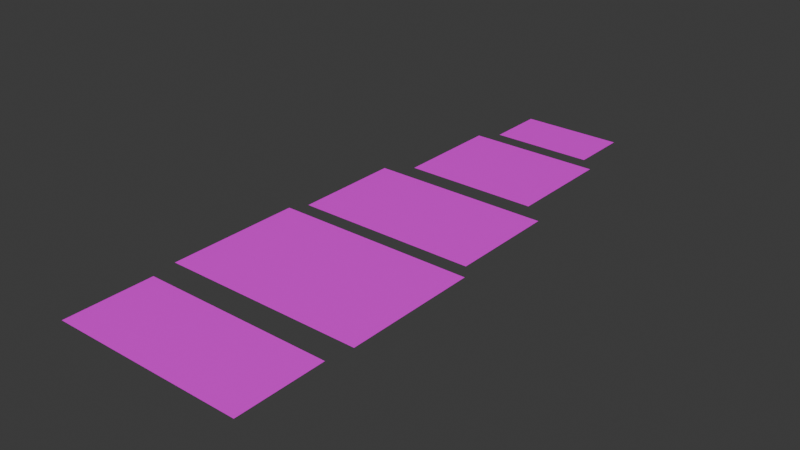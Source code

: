 # Source: alfonbras_top_5_.blend  (saved by Blender 5.0.118; exported with 4.5.12 LTS)
import bpy
from mathutils import Matrix  # noqa: F401  (used for matrix-valued properties, if any)

bpy.ops.wm.read_factory_settings(use_empty=True)
scene = bpy.context.scene
scene.name = 'Scene'

# ---- collections
col_collection = bpy.data.collections.new('Collection'); scene.collection.children.link(col_collection)

# ---- images (referenced by path relative to the original .blend; pixels are not part of the script)
import os
ASSET_DIR = os.environ.get("B2B_ASSET_DIR", "")  # directory of the original .blend (textures are referenced by path, not embedded)
HERE = os.path.dirname(os.path.abspath(__file__))  # packed textures are extracted next to this script under _unpacked/

def load_image(name, relpath, width, height, colorspace="sRGB"):
    """Load a texture the original file referenced (path relative to the .blend, or extracted next to this script)."""
    p = next((c for c in (os.path.join(HERE, relpath), os.path.join(ASSET_DIR, relpath)) if relpath and os.path.exists(c)), "")
    if p:
        img = bpy.data.images.load(p, check_existing=True)
        img.name = name
    else:  # same state as the original file: an image datablock whose file is absent (Cycles renders it pink)
        img = bpy.data.images.new(name, width, height)
        img.source = "FILE"
        img.filepath = "//" + (relpath or name)
    img.colorspace_settings.name = colorspace
    return img
img_mansion_texture_jpg_001 = load_image('Mansion texture.jpg.001', 'Mansion texture.jpg', 1024, 1024, 'sRGB')

# ---- materials (node trees are filled in below, after node groups)
mat_mansion_atlas_002 = bpy.data.materials.new('Mansion_Atlas.002')
mat_mansion_atlas_002.diffuse_color = (0.8001, 0.03642, 0.3213, 1.0)
mat_mansion_atlas_002.roughness = 0.5
mat_mansion_atlas_001 = bpy.data.materials.new('Mansion_Atlas.001')
mat_mansion_atlas_001.diffuse_color = (0.8001, 0.03642, 0.3213, 1.0)
mat_mansion_atlas_001.roughness = 0.5

# ---- material node trees
mat_mansion_atlas_002.use_nodes = True; mat_mansion_atlas_002.node_tree.nodes.clear()
_N = mat_mansion_atlas_002.node_tree.nodes; _L = mat_mansion_atlas_002.node_tree.links
n0 = _N.new('ShaderNodeBsdfPrincipled'); n0.name = 'Principled BSDF'; n0.location = (0, 300)
n1 = _N.new('ShaderNodeOutputMaterial'); n1.name = 'Material Output'; n1.location = (280, 300)
n2 = _N.new('ShaderNodeTexImage'); n2.name = 'Image Texture.001'; n2.location = (-349, 260)
n2.image = img_mansion_texture_jpg_001
_L.new(n2.outputs[0], n0.inputs[0])
_L.new(n0.outputs[0], n1.inputs[0])
n1.is_active_output = True
mat_mansion_atlas_001.use_nodes = True; mat_mansion_atlas_001.node_tree.nodes.clear()
_N = mat_mansion_atlas_001.node_tree.nodes; _L = mat_mansion_atlas_001.node_tree.links
n0 = _N.new('ShaderNodeBsdfPrincipled'); n0.name = 'Principled BSDF'; n0.location = (0, 300)
n1 = _N.new('ShaderNodeOutputMaterial'); n1.name = 'Material Output'; n1.location = (280, 300)
n2 = _N.new('ShaderNodeTexImage'); n2.name = 'Image Texture'; n2.location = (-395, 308)
n2.image = img_mansion_texture_jpg_001
_L.new(n0.outputs[0], n1.inputs[0])
_L.new(n2.outputs[0], n0.inputs[0])
n1.is_active_output = True

# ---- world
world_world = bpy.data.worlds.new('World'); scene.world = world_world
world_world.use_nodes = True; world_world.node_tree.nodes.clear()
_N = world_world.node_tree.nodes; _L = world_world.node_tree.links
n0 = _N.new('ShaderNodeOutputWorld'); n0.name = 'World Output'; n0.location = (200, 100)
n1 = _N.new('ShaderNodeBackground'); n1.name = 'Background'; n1.location = (-200, 100)
n1.inputs[0].default_value = (0.05088, 0.05088, 0.05088, 1.0)
_L.new(n1.outputs[0], n0.inputs[0])
n0.is_active_output = True
world_world.color = (0.05088, 0.05088, 0.05088)
world_world.sun_shadow_jitter_overblur = 0.0

# ---- meshes
me_plane_003 = bpy.data.meshes.new('Plane.003')
me_plane_003.from_pydata([(-0.3976, -0.2537, 0.0), (0.5302, -0.2537, 0.0), (1.458, -0.2537, 0.0), (2.386, -0.2537, 0.0), (-2.253, -0.2537, 0.0), (-1.325, -0.2537, 0.0), (-0.3976, -0.2537, 0.0), (-0.3976, -2.109, 0.0), (0.5302, -2.109, 0.0), (1.458, -2.109, 0.0), (2.386, -2.109, 0.0), (-0.3976, -1.181, 0.0), (0.5302, -1.181, 0.0), (1.458, -1.181, 0.0), (2.386, -1.181, 0.0), (-0.3976, 0.674, 0.0), (0.5302, 0.674, 0.0), (1.458, 0.674, 0.0), (2.386, 0.674, 0.0), (-0.3976, 1.602, 0.0), (0.5302, 1.602, 0.0), (1.458, 1.602, 0.0), (2.386, 1.602, 0.0), (-2.253, 0.674, 0.0), (-1.325, 0.674, 0.0), (-0.3976, 0.674, 0.0), (-2.253, 1.602, 0.0), (-1.325, 1.602, 0.0), (-0.3976, 1.602, 0.0), (-2.253, -2.109, 0.0), (-1.325, -2.109, 0.0), (-0.3976, -2.109, 0.0), (-2.253, -1.181, 0.0), (-1.325, -1.181, 0.0), (-0.3976, -1.181, 0.0)], [], [(7, 8, 12, 11), (8, 9, 13, 12), (9, 10, 14, 13), (13, 14, 3, 2), (12, 13, 2, 1), (11, 12, 1, 0), (15, 16, 20, 19), (16, 17, 21, 20), (17, 18, 22, 21), (0, 1, 16, 15), (1, 2, 17, 16), (2, 3, 18, 17), (23, 24, 27, 26), (24, 25, 28, 27), (4, 5, 24, 23), (5, 6, 25, 24), (29, 30, 33, 32), (30, 31, 34, 33), (33, 34, 6, 5), (32, 33, 5, 4)])
_uv = me_plane_003.uv_layers.new(name='UVMap')
_uv.uv.foreach_set('vector', [0.1126, 0.1046, 0.2054, 0.1046, 0.2054, 0.1946, 0.1126, 0.1946, 0.2054, 0.1046, 0.2954, 0.1046, 0.2954, 0.1946, 0.2054, 0.1946, 0.2099, 0.2076, 0.3008, 0.2076, 0.3008, 0.2984, 0.2099, 0.2984, 0.21, 0.3072, 0.3009, 0.3072, 0.3009, 0.3981, 0.21, 0.3981, 0.1893, 0.3454, 0.1967, 0.3454, 0.1967, 0.3528, 0.1893, 0.3528, 0.1819, 0.3454, 0.1893, 0.3454, 0.1893, 0.3528, 0.1819, 0.3528, 0.1114, 0.1945, 0.02152, 0.1945, 0.02152, 0.1046, 0.1114, 0.1046, 0.1132, 0.403, 0.2034, 0.403, 0.2034, 0.4932, 0.1132, 0.4932, 0.2101, 0.4032, 0.3003, 0.4032, 0.3003, 0.4934, 0.2101, 0.4934, 0.1819, 0.3528, 0.1893, 0.3528, 0.1893, 0.3602, 0.1819, 0.3602, 0.1893, 0.3528, 0.1967, 0.3528, 0.1967, 0.3602, 0.1893, 0.3602, 0.2105, 0.3076, 0.301, 0.3076, 0.301, 0.3982, 0.2105, 0.3982, 0.01589, 0.403, 0.1063, 0.403, 0.1063, 0.4934, 0.01589, 0.4934, 0.2953, 0.1946, 0.2035, 0.1946, 0.2036, 0.1046, 0.2951, 0.1046, 0.0155, 0.307, 0.1066, 0.307, 0.1066, 0.3981, 0.0155, 0.3981, 0.1226, 0.3528, 0.13, 0.3528, 0.13, 0.3602, 0.1226, 0.3602, 0.01628, 0.2076, 0.1066, 0.2076, 0.1066, 0.2979, 0.01628, 0.2979, 0.1132, 0.2081, 0.2034, 0.2081, 0.2034, 0.2983, 0.1132, 0.2983, 0.1226, 0.3454, 0.13, 0.3454, 0.13, 0.3528, 0.1226, 0.3528, 0.01604, 0.3071, 0.1064, 0.3071, 0.1064, 0.3974, 0.01604, 0.3974])
me_plane_003.materials.append(mat_mansion_atlas_002)
me_plane_003.update()
me_plane_003.normals_split_custom_set([tuple(v) for v in zip(*[iter([0.0, 0.0, 1.0, 0.0, 0.0, 1.0, 0.0, 0.0, 1.0, 0.0, 0.0, 1.0, 0.0, 0.0, 1.0, 0.0, 0.0, 1.0, 0.0, 0.0, 1.0, 0.0, 0.0, 1.0, 0.0, 0.0, 1.0, 0.0, 0.0, 1.0, 0.0, 0.0, 1.0, 0.0, 0.0, 1.0, 0.0, 0.0, 1.0, 0.0, 0.0, 1.0, 0.0, 0.0, 1.0, 0.0, 0.0, 1.0, 0.0, 0.0, 1.0, 0.0, 0.0, 1.0, 0.0, 0.0, 1.0, 0.0, 0.0, 1.0, 0.0, 0.0, 1.0, 0.0, 0.0, 1.0, 0.0, 0.0, 1.0, 0.0, 0.0, 1.0, 0.0, 0.0, 1.0, 0.0, 0.0, 1.0, 0.0, 0.0, 1.0, 0.0, 0.0, 1.0, 0.0, 0.0, 1.0, 0.0, 0.0, 1.0, 0.0, 0.0, 1.0, 0.0, 0.0, 1.0, 0.0, 0.0, 1.0, 0.0, 0.0, 1.0, 0.0, 0.0, 1.0, 0.0, 0.0, 1.0, 0.0, 0.0, 1.0, 0.0, 0.0, 1.0, 0.0, 0.0, 1.0, 0.0, 0.0, 1.0, 0.0, 0.0, 1.0, 0.0, 0.0, 1.0, 0.0, 0.0, 1.0, 0.0, 0.0, 1.0, 0.0, 0.0, 1.0, 0.0, 0.0, 1.0, 0.0, 0.0, 1.0, 0.0, 0.0, 1.0, 0.0, 0.0, 1.0, 0.0, 0.0, 1.0, 0.0, 0.0, 1.0, 0.0, 0.0, 1.0, 0.0, 0.0, 1.0, 0.0, 0.0, 1.0, 0.0, 0.0, 1.0, 0.0, 0.0, 1.0, 0.0, 0.0, 1.0, 0.0, 0.0, 1.0, 0.0, 0.0, 1.0, 0.0, 0.0, 1.0, 0.0, 0.0, 1.0, 0.0, 0.0, 1.0, 0.0, 0.0, 1.0, 0.0, 0.0, 1.0, 0.0, 0.0, 1.0, 0.0, 0.0, 1.0, 0.0, 0.0, 1.0, 0.0, 0.0, 1.0, 0.0, 0.0, 1.0, 0.0, 0.0, 1.0, 0.0, 0.0, 1.0, 0.0, 0.0, 1.0, 0.0, 0.0, 1.0, 0.0, 0.0, 1.0, 0.0, 0.0, 1.0, 0.0, 0.0, 1.0, 0.0, 0.0, 1.0, 0.0, 0.0, 1.0, 0.0, 0.0, 1.0, 0.0, 0.0, 1.0])] * 3)])
me_plane_001 = bpy.data.meshes.new('Plane.001')
me_plane_001.from_pydata([(-0.3976, -0.2537, 0.0), (0.5302, -0.2537, 0.0), (1.458, -0.2537, 0.0), (2.386, -0.2537, 0.0), (-2.253, -0.2537, 0.0), (-1.325, -0.2537, 0.0), (-0.3976, -0.2537, 0.0), (-0.3976, -2.109, 0.0), (0.5302, -2.109, 0.0), (1.458, -2.109, 0.0), (2.386, -2.109, 0.0), (-0.3976, -1.181, 0.0), (0.5302, -1.181, 0.0), (1.458, -1.181, 0.0), (2.386, -1.181, 0.0), (-0.3976, 0.674, 0.0), (0.5302, 0.674, 0.0), (1.458, 0.674, 0.0), (2.386, 0.674, 0.0), (-0.3976, 1.602, 0.0), (0.5302, 1.602, 0.0), (1.458, 1.602, 0.0), (2.386, 1.602, 0.0), (-2.253, 0.674, 0.0), (-1.325, 0.674, 0.0), (-0.3976, 0.674, 0.0), (-2.253, 1.602, 0.0), (-1.325, 1.602, 0.0), (-0.3976, 1.602, 0.0), (-2.253, -2.109, 0.0), (-1.325, -2.109, 0.0), (-0.3976, -2.109, 0.0), (-2.253, -1.181, 0.0), (-1.325, -1.181, 0.0), (-0.3976, -1.181, 0.0)], [], [(7, 8, 12, 11), (8, 9, 13, 12), (9, 10, 14, 13), (13, 14, 3, 2), (12, 13, 2, 1), (11, 12, 1, 0), (15, 16, 20, 19), (16, 17, 21, 20), (17, 18, 22, 21), (0, 1, 16, 15), (1, 2, 17, 16), (2, 3, 18, 17), (23, 24, 27, 26), (24, 25, 28, 27), (4, 5, 24, 23), (5, 6, 25, 24), (29, 30, 33, 32), (30, 31, 34, 33), (33, 34, 6, 5), (32, 33, 5, 4)])
_uv = me_plane_001.uv_layers.new(name='UVMap')
_uv.uv.foreach_set('vector', [0.1126, 0.1046, 0.2054, 0.1046, 0.2054, 0.1946, 0.1126, 0.1946, 0.2054, 0.1046, 0.2954, 0.1046, 0.2954, 0.1946, 0.2054, 0.1946, 0.2099, 0.2076, 0.3008, 0.2076, 0.3008, 0.2984, 0.2099, 0.2984, 0.21, 0.3072, 0.3009, 0.3072, 0.3009, 0.3981, 0.21, 0.3981, 0.1893, 0.3454, 0.1967, 0.3454, 0.1967, 0.3528, 0.1893, 0.3528, 0.1819, 0.3454, 0.1893, 0.3454, 0.1893, 0.3528, 0.1819, 0.3528, 0.1114, 0.1945, 0.02152, 0.1945, 0.02152, 0.1046, 0.1114, 0.1046, 0.1132, 0.403, 0.2034, 0.403, 0.2034, 0.4932, 0.1132, 0.4932, 0.2101, 0.4032, 0.3003, 0.4032, 0.3003, 0.4934, 0.2101, 0.4934, 0.1819, 0.3528, 0.1893, 0.3528, 0.1893, 0.3602, 0.1819, 0.3602, 0.1893, 0.3528, 0.1967, 0.3528, 0.1967, 0.3602, 0.1893, 0.3602, 0.2105, 0.3076, 0.301, 0.3076, 0.301, 0.3982, 0.2105, 0.3982, 0.01589, 0.403, 0.1063, 0.403, 0.1063, 0.4934, 0.01589, 0.4934, 0.2953, 0.1946, 0.2035, 0.1946, 0.2036, 0.1046, 0.2951, 0.1046, 0.0155, 0.307, 0.1066, 0.307, 0.1066, 0.3981, 0.0155, 0.3981, 0.1226, 0.3528, 0.13, 0.3528, 0.13, 0.3602, 0.1226, 0.3602, 0.01628, 0.2076, 0.1066, 0.2076, 0.1066, 0.2979, 0.01628, 0.2979, 0.1132, 0.2081, 0.2034, 0.2081, 0.2034, 0.2983, 0.1132, 0.2983, 0.1226, 0.3454, 0.13, 0.3454, 0.13, 0.3528, 0.1226, 0.3528, 0.01604, 0.3071, 0.1064, 0.3071, 0.1064, 0.3974, 0.01604, 0.3974])
me_plane_001.materials.append(mat_mansion_atlas_002)
me_plane_001.update()
me_plane_001.normals_split_custom_set([tuple(v) for v in zip(*[iter([0.0, 0.0, 1.0, 0.0, 0.0, 1.0, 0.0, 0.0, 1.0, 0.0, 0.0, 1.0, 0.0, 0.0, 1.0, 0.0, 0.0, 1.0, 0.0, 0.0, 1.0, 0.0, 0.0, 1.0, 0.0, 0.0, 1.0, 0.0, 0.0, 1.0, 0.0, 0.0, 1.0, 0.0, 0.0, 1.0, 0.0, 0.0, 1.0, 0.0, 0.0, 1.0, 0.0, 0.0, 1.0, 0.0, 0.0, 1.0, 0.0, 0.0, 1.0, 0.0, 0.0, 1.0, 0.0, 0.0, 1.0, 0.0, 0.0, 1.0, 0.0, 0.0, 1.0, 0.0, 0.0, 1.0, 0.0, 0.0, 1.0, 0.0, 0.0, 1.0, 0.0, 0.0, 1.0, 0.0, 0.0, 1.0, 0.0, 0.0, 1.0, 0.0, 0.0, 1.0, 0.0, 0.0, 1.0, 0.0, 0.0, 1.0, 0.0, 0.0, 1.0, 0.0, 0.0, 1.0, 0.0, 0.0, 1.0, 0.0, 0.0, 1.0, 0.0, 0.0, 1.0, 0.0, 0.0, 1.0, 0.0, 0.0, 1.0, 0.0, 0.0, 1.0, 0.0, 0.0, 1.0, 0.0, 0.0, 1.0, 0.0, 0.0, 1.0, 0.0, 0.0, 1.0, 0.0, 0.0, 1.0, 0.0, 0.0, 1.0, 0.0, 0.0, 1.0, 0.0, 0.0, 1.0, 0.0, 0.0, 1.0, 0.0, 0.0, 1.0, 0.0, 0.0, 1.0, 0.0, 0.0, 1.0, 0.0, 0.0, 1.0, 0.0, 0.0, 1.0, 0.0, 0.0, 1.0, 0.0, 0.0, 1.0, 0.0, 0.0, 1.0, 0.0, 0.0, 1.0, 0.0, 0.0, 1.0, 0.0, 0.0, 1.0, 0.0, 0.0, 1.0, 0.0, 0.0, 1.0, 0.0, 0.0, 1.0, 0.0, 0.0, 1.0, 0.0, 0.0, 1.0, 0.0, 0.0, 1.0, 0.0, 0.0, 1.0, 0.0, 0.0, 1.0, 0.0, 0.0, 1.0, 0.0, 0.0, 1.0, 0.0, 0.0, 1.0, 0.0, 0.0, 1.0, 0.0, 0.0, 1.0, 0.0, 0.0, 1.0, 0.0, 0.0, 1.0, 0.0, 0.0, 1.0, 0.0, 0.0, 1.0, 0.0, 0.0, 1.0, 0.0, 0.0, 1.0, 0.0, 0.0, 1.0, 0.0, 0.0, 1.0, 0.0, 0.0, 1.0])] * 3)])
me_plane_002 = bpy.data.meshes.new('Plane.002')
me_plane_002.from_pydata([(-0.3976, -0.2537, 0.0), (0.5302, -0.2537, 0.0), (1.458, -0.2537, 0.0), (2.386, -0.2537, 0.0), (-2.253, -0.2537, 0.0), (-1.325, -0.2537, 0.0), (-0.3976, -0.2537, 0.0), (-0.3976, -2.109, 0.0), (0.5302, -2.109, 0.0), (1.458, -2.109, 0.0), (2.386, -2.109, 0.0), (-0.3976, -1.181, 0.0), (0.5302, -1.181, 0.0), (1.458, -1.181, 0.0), (2.386, -1.181, 0.0), (-0.3976, 0.674, 0.0), (0.5302, 0.674, 0.0), (1.458, 0.674, 0.0), (2.386, 0.674, 0.0), (-0.3976, 1.602, 0.0), (0.5302, 1.602, 0.0), (1.458, 1.602, 0.0), (2.386, 1.602, 0.0), (-2.253, 0.674, 0.0), (-1.325, 0.674, 0.0), (-0.3976, 0.674, 0.0), (-2.253, 1.602, 0.0), (-1.325, 1.602, 0.0), (-0.3976, 1.602, 0.0), (-2.253, -2.109, 0.0), (-1.325, -2.109, 0.0), (-0.3976, -2.109, 0.0), (-2.253, -1.181, 0.0), (-1.325, -1.181, 0.0), (-0.3976, -1.181, 0.0)], [], [(7, 8, 12, 11), (8, 9, 13, 12), (9, 10, 14, 13), (13, 14, 3, 2), (12, 13, 2, 1), (11, 12, 1, 0), (15, 16, 20, 19), (16, 17, 21, 20), (17, 18, 22, 21), (0, 1, 16, 15), (1, 2, 17, 16), (2, 3, 18, 17), (23, 24, 27, 26), (24, 25, 28, 27), (4, 5, 24, 23), (5, 6, 25, 24), (29, 30, 33, 32), (30, 31, 34, 33), (33, 34, 6, 5), (32, 33, 5, 4)])
_uv = me_plane_002.uv_layers.new(name='UVMap')
_uv.uv.foreach_set('vector', [0.1126, 0.1046, 0.2054, 0.1046, 0.2054, 0.1946, 0.1126, 0.1946, 0.2054, 0.1046, 0.2954, 0.1046, 0.2954, 0.1946, 0.2054, 0.1946, 0.2099, 0.2076, 0.3008, 0.2076, 0.3008, 0.2984, 0.2099, 0.2984, 0.21, 0.3072, 0.3009, 0.3072, 0.3009, 0.3981, 0.21, 0.3981, 0.1893, 0.3454, 0.1967, 0.3454, 0.1967, 0.3528, 0.1893, 0.3528, 0.1819, 0.3454, 0.1893, 0.3454, 0.1893, 0.3528, 0.1819, 0.3528, 0.1114, 0.1945, 0.02152, 0.1945, 0.02152, 0.1046, 0.1114, 0.1046, 0.1132, 0.403, 0.2034, 0.403, 0.2034, 0.4932, 0.1132, 0.4932, 0.2101, 0.4032, 0.3003, 0.4032, 0.3003, 0.4934, 0.2101, 0.4934, 0.1819, 0.3528, 0.1893, 0.3528, 0.1893, 0.3602, 0.1819, 0.3602, 0.1893, 0.3528, 0.1967, 0.3528, 0.1967, 0.3602, 0.1893, 0.3602, 0.2105, 0.3076, 0.301, 0.3076, 0.301, 0.3982, 0.2105, 0.3982, 0.01589, 0.403, 0.1063, 0.403, 0.1063, 0.4934, 0.01589, 0.4934, 0.2953, 0.1946, 0.2035, 0.1946, 0.2036, 0.1046, 0.2951, 0.1046, 0.0155, 0.307, 0.1066, 0.307, 0.1066, 0.3981, 0.0155, 0.3981, 0.1226, 0.3528, 0.13, 0.3528, 0.13, 0.3602, 0.1226, 0.3602, 0.01628, 0.2076, 0.1066, 0.2076, 0.1066, 0.2979, 0.01628, 0.2979, 0.1132, 0.2081, 0.2034, 0.2081, 0.2034, 0.2983, 0.1132, 0.2983, 0.1226, 0.3454, 0.13, 0.3454, 0.13, 0.3528, 0.1226, 0.3528, 0.01604, 0.3071, 0.1064, 0.3071, 0.1064, 0.3974, 0.01604, 0.3974])
me_plane_002.materials.append(mat_mansion_atlas_001)
me_plane_002.update()
me_plane_002.normals_split_custom_set([tuple(v) for v in zip(*[iter([0.0, 0.0, 1.0, 0.0, 0.0, 1.0, 0.0, 0.0, 1.0, 0.0, 0.0, 1.0, 0.0, 0.0, 1.0, 0.0, 0.0, 1.0, 0.0, 0.0, 1.0, 0.0, 0.0, 1.0, 0.0, 0.0, 1.0, 0.0, 0.0, 1.0, 0.0, 0.0, 1.0, 0.0, 0.0, 1.0, 0.0, 0.0, 1.0, 0.0, 0.0, 1.0, 0.0, 0.0, 1.0, 0.0, 0.0, 1.0, 0.0, 0.0, 1.0, 0.0, 0.0, 1.0, 0.0, 0.0, 1.0, 0.0, 0.0, 1.0, 0.0, 0.0, 1.0, 0.0, 0.0, 1.0, 0.0, 0.0, 1.0, 0.0, 0.0, 1.0, 0.0, 0.0, 1.0, 0.0, 0.0, 1.0, 0.0, 0.0, 1.0, 0.0, 0.0, 1.0, 0.0, 0.0, 1.0, 0.0, 0.0, 1.0, 0.0, 0.0, 1.0, 0.0, 0.0, 1.0, 0.0, 0.0, 1.0, 0.0, 0.0, 1.0, 0.0, 0.0, 1.0, 0.0, 0.0, 1.0, 0.0, 0.0, 1.0, 0.0, 0.0, 1.0, 0.0, 0.0, 1.0, 0.0, 0.0, 1.0, 0.0, 0.0, 1.0, 0.0, 0.0, 1.0, 0.0, 0.0, 1.0, 0.0, 0.0, 1.0, 0.0, 0.0, 1.0, 0.0, 0.0, 1.0, 0.0, 0.0, 1.0, 0.0, 0.0, 1.0, 0.0, 0.0, 1.0, 0.0, 0.0, 1.0, 0.0, 0.0, 1.0, 0.0, 0.0, 1.0, 0.0, 0.0, 1.0, 0.0, 0.0, 1.0, 0.0, 0.0, 1.0, 0.0, 0.0, 1.0, 0.0, 0.0, 1.0, 0.0, 0.0, 1.0, 0.0, 0.0, 1.0, 0.0, 0.0, 1.0, 0.0, 0.0, 1.0, 0.0, 0.0, 1.0, 0.0, 0.0, 1.0, 0.0, 0.0, 1.0, 0.0, 0.0, 1.0, 0.0, 0.0, 1.0, 0.0, 0.0, 1.0, 0.0, 0.0, 1.0, 0.0, 0.0, 1.0, 0.0, 0.0, 1.0, 0.0, 0.0, 1.0, 0.0, 0.0, 1.0, 0.0, 0.0, 1.0, 0.0, 0.0, 1.0, 0.0, 0.0, 1.0, 0.0, 0.0, 1.0, 0.0, 0.0, 1.0, 0.0, 0.0, 1.0, 0.0, 0.0, 1.0, 0.0, 0.0, 1.0])] * 3)])
me_plane_004 = bpy.data.meshes.new('Plane.004')
me_plane_004.from_pydata([(-0.3976, -0.2537, 0.0), (0.5302, -0.2537, 0.0), (1.458, -0.2537, 0.0), (2.386, -0.2537, 0.0), (-2.253, -0.2537, 0.0), (-1.325, -0.2537, 0.0), (-0.3976, -0.2537, 0.0), (-0.3976, -2.109, 0.0), (0.5302, -2.109, 0.0), (1.458, -2.109, 0.0), (2.386, -2.109, 0.0), (-0.3976, -1.181, 0.0), (0.5302, -1.181, 0.0), (1.458, -1.181, 0.0), (2.386, -1.181, 0.0), (-0.3976, 0.674, 0.0), (0.5302, 0.674, 0.0), (1.458, 0.674, 0.0), (2.386, 0.674, 0.0), (-0.3976, 1.602, 0.0), (0.5302, 1.602, 0.0), (1.458, 1.602, 0.0), (2.386, 1.602, 0.0), (-2.253, 0.674, 0.0), (-1.325, 0.674, 0.0), (-0.3976, 0.674, 0.0), (-2.253, 1.602, 0.0), (-1.325, 1.602, 0.0), (-0.3976, 1.602, 0.0), (-2.253, -2.109, 0.0), (-1.325, -2.109, 0.0), (-0.3976, -2.109, 0.0), (-2.253, -1.181, 0.0), (-1.325, -1.181, 0.0), (-0.3976, -1.181, 0.0)], [], [(7, 8, 12, 11), (8, 9, 13, 12), (9, 10, 14, 13), (13, 14, 3, 2), (12, 13, 2, 1), (11, 12, 1, 0), (15, 16, 20, 19), (16, 17, 21, 20), (17, 18, 22, 21), (0, 1, 16, 15), (1, 2, 17, 16), (2, 3, 18, 17), (23, 24, 27, 26), (24, 25, 28, 27), (4, 5, 24, 23), (5, 6, 25, 24), (29, 30, 33, 32), (30, 31, 34, 33), (33, 34, 6, 5), (32, 33, 5, 4)])
_uv = me_plane_004.uv_layers.new(name='UVMap')
_uv.uv.foreach_set('vector', [0.1126, 0.1046, 0.2054, 0.1046, 0.2054, 0.1946, 0.1126, 0.1946, 0.2054, 0.1046, 0.2954, 0.1046, 0.2954, 0.1946, 0.2054, 0.1946, 0.2099, 0.2076, 0.3008, 0.2076, 0.3008, 0.2984, 0.2099, 0.2984, 0.21, 0.3072, 0.3009, 0.3072, 0.3009, 0.3981, 0.21, 0.3981, 0.1893, 0.3454, 0.1967, 0.3454, 0.1967, 0.3528, 0.1893, 0.3528, 0.1819, 0.3454, 0.1893, 0.3454, 0.1893, 0.3528, 0.1819, 0.3528, 0.1114, 0.1945, 0.02152, 0.1945, 0.02152, 0.1046, 0.1114, 0.1046, 0.1132, 0.403, 0.2034, 0.403, 0.2034, 0.4932, 0.1132, 0.4932, 0.2101, 0.4032, 0.3003, 0.4032, 0.3003, 0.4934, 0.2101, 0.4934, 0.1819, 0.3528, 0.1893, 0.3528, 0.1893, 0.3602, 0.1819, 0.3602, 0.1893, 0.3528, 0.1967, 0.3528, 0.1967, 0.3602, 0.1893, 0.3602, 0.2105, 0.3076, 0.301, 0.3076, 0.301, 0.3982, 0.2105, 0.3982, 0.01589, 0.403, 0.1063, 0.403, 0.1063, 0.4934, 0.01589, 0.4934, 0.2953, 0.1946, 0.2035, 0.1946, 0.2036, 0.1046, 0.2951, 0.1046, 0.0155, 0.307, 0.1066, 0.307, 0.1066, 0.3981, 0.0155, 0.3981, 0.1226, 0.3528, 0.13, 0.3528, 0.13, 0.3602, 0.1226, 0.3602, 0.01628, 0.2076, 0.1066, 0.2076, 0.1066, 0.2979, 0.01628, 0.2979, 0.1132, 0.2081, 0.2034, 0.2081, 0.2034, 0.2983, 0.1132, 0.2983, 0.1226, 0.3454, 0.13, 0.3454, 0.13, 0.3528, 0.1226, 0.3528, 0.01604, 0.3071, 0.1064, 0.3071, 0.1064, 0.3974, 0.01604, 0.3974])
me_plane_004.materials.append(mat_mansion_atlas_001)
me_plane_004.update()
me_plane_004.normals_split_custom_set([tuple(v) for v in zip(*[iter([0.0, 0.0, 1.0, 0.0, 0.0, 1.0, 0.0, 0.0, 1.0, 0.0, 0.0, 1.0, 0.0, 0.0, 1.0, 0.0, 0.0, 1.0, 0.0, 0.0, 1.0, 0.0, 0.0, 1.0, 0.0, 0.0, 1.0, 0.0, 0.0, 1.0, 0.0, 0.0, 1.0, 0.0, 0.0, 1.0, 0.0, 0.0, 1.0, 0.0, 0.0, 1.0, 0.0, 0.0, 1.0, 0.0, 0.0, 1.0, 0.0, 0.0, 1.0, 0.0, 0.0, 1.0, 0.0, 0.0, 1.0, 0.0, 0.0, 1.0, 0.0, 0.0, 1.0, 0.0, 0.0, 1.0, 0.0, 0.0, 1.0, 0.0, 0.0, 1.0, 0.0, 0.0, 1.0, 0.0, 0.0, 1.0, 0.0, 0.0, 1.0, 0.0, 0.0, 1.0, 0.0, 0.0, 1.0, 0.0, 0.0, 1.0, 0.0, 0.0, 1.0, 0.0, 0.0, 1.0, 0.0, 0.0, 1.0, 0.0, 0.0, 1.0, 0.0, 0.0, 1.0, 0.0, 0.0, 1.0, 0.0, 0.0, 1.0, 0.0, 0.0, 1.0, 0.0, 0.0, 1.0, 0.0, 0.0, 1.0, 0.0, 0.0, 1.0, 0.0, 0.0, 1.0, 0.0, 0.0, 1.0, 0.0, 0.0, 1.0, 0.0, 0.0, 1.0, 0.0, 0.0, 1.0, 0.0, 0.0, 1.0, 0.0, 0.0, 1.0, 0.0, 0.0, 1.0, 0.0, 0.0, 1.0, 0.0, 0.0, 1.0, 0.0, 0.0, 1.0, 0.0, 0.0, 1.0, 0.0, 0.0, 1.0, 0.0, 0.0, 1.0, 0.0, 0.0, 1.0, 0.0, 0.0, 1.0, 0.0, 0.0, 1.0, 0.0, 0.0, 1.0, 0.0, 0.0, 1.0, 0.0, 0.0, 1.0, 0.0, 0.0, 1.0, 0.0, 0.0, 1.0, 0.0, 0.0, 1.0, 0.0, 0.0, 1.0, 0.0, 0.0, 1.0, 0.0, 0.0, 1.0, 0.0, 0.0, 1.0, 0.0, 0.0, 1.0, 0.0, 0.0, 1.0, 0.0, 0.0, 1.0, 0.0, 0.0, 1.0, 0.0, 0.0, 1.0, 0.0, 0.0, 1.0, 0.0, 0.0, 1.0, 0.0, 0.0, 1.0, 0.0, 0.0, 1.0, 0.0, 0.0, 1.0, 0.0, 0.0, 1.0, 0.0, 0.0, 1.0])] * 3)])
me_plane_005 = bpy.data.meshes.new('Plane.005')
me_plane_005.from_pydata([(-0.3976, -0.2537, 0.0), (0.5302, -0.2537, 0.0), (1.458, -0.2537, 0.0), (2.386, -0.2537, 0.0), (-2.253, -0.2537, 0.0), (-1.325, -0.2537, 0.0), (-0.3976, -0.2537, 0.0), (-0.3976, -2.109, 0.0), (0.5302, -2.109, 0.0), (1.458, -2.109, 0.0), (2.386, -2.109, 0.0), (-0.3976, -1.181, 0.0), (0.5302, -1.181, 0.0), (1.458, -1.181, 0.0), (2.386, -1.181, 0.0), (-0.3976, 0.674, 0.0), (0.5302, 0.674, 0.0), (1.458, 0.674, 0.0), (2.386, 0.674, 0.0), (-0.3976, 1.602, 0.0), (0.5302, 1.602, 0.0), (1.458, 1.602, 0.0), (2.386, 1.602, 0.0), (-2.253, 0.674, 0.0), (-1.325, 0.674, 0.0), (-0.3976, 0.674, 0.0), (-2.253, 1.602, 0.0), (-1.325, 1.602, 0.0), (-0.3976, 1.602, 0.0), (-2.253, -2.109, 0.0), (-1.325, -2.109, 0.0), (-0.3976, -2.109, 0.0), (-2.253, -1.181, 0.0), (-1.325, -1.181, 0.0), (-0.3976, -1.181, 0.0)], [], [(7, 8, 12, 11), (8, 9, 13, 12), (9, 10, 14, 13), (13, 14, 3, 2), (12, 13, 2, 1), (11, 12, 1, 0), (15, 16, 20, 19), (16, 17, 21, 20), (17, 18, 22, 21), (0, 1, 16, 15), (1, 2, 17, 16), (2, 3, 18, 17), (23, 24, 27, 26), (24, 25, 28, 27), (4, 5, 24, 23), (5, 6, 25, 24), (29, 30, 33, 32), (30, 31, 34, 33), (33, 34, 6, 5), (32, 33, 5, 4)])
_uv = me_plane_005.uv_layers.new(name='UVMap')
_uv.uv.foreach_set('vector', [0.1126, 0.1046, 0.2054, 0.1046, 0.2054, 0.1946, 0.1126, 0.1946, 0.2054, 0.1046, 0.2954, 0.1046, 0.2954, 0.1946, 0.2054, 0.1946, 0.2099, 0.2076, 0.3008, 0.2076, 0.3008, 0.2984, 0.2099, 0.2984, 0.21, 0.3072, 0.3009, 0.3072, 0.3009, 0.3981, 0.21, 0.3981, 0.1893, 0.3454, 0.1967, 0.3454, 0.1967, 0.3528, 0.1893, 0.3528, 0.1819, 0.3454, 0.1893, 0.3454, 0.1893, 0.3528, 0.1819, 0.3528, 0.1114, 0.1945, 0.02152, 0.1945, 0.02152, 0.1046, 0.1114, 0.1046, 0.1132, 0.403, 0.2034, 0.403, 0.2034, 0.4932, 0.1132, 0.4932, 0.2101, 0.4032, 0.3003, 0.4032, 0.3003, 0.4934, 0.2101, 0.4934, 0.1819, 0.3528, 0.1893, 0.3528, 0.1893, 0.3602, 0.1819, 0.3602, 0.1893, 0.3528, 0.1967, 0.3528, 0.1967, 0.3602, 0.1893, 0.3602, 0.2105, 0.3076, 0.301, 0.3076, 0.301, 0.3982, 0.2105, 0.3982, 0.01589, 0.403, 0.1063, 0.403, 0.1063, 0.4934, 0.01589, 0.4934, 0.2953, 0.1946, 0.2035, 0.1946, 0.2036, 0.1046, 0.2951, 0.1046, 0.0155, 0.307, 0.1066, 0.307, 0.1066, 0.3981, 0.0155, 0.3981, 0.1226, 0.3528, 0.13, 0.3528, 0.13, 0.3602, 0.1226, 0.3602, 0.01628, 0.2076, 0.1066, 0.2076, 0.1066, 0.2979, 0.01628, 0.2979, 0.1132, 0.2081, 0.2034, 0.2081, 0.2034, 0.2983, 0.1132, 0.2983, 0.1226, 0.3454, 0.13, 0.3454, 0.13, 0.3528, 0.1226, 0.3528, 0.01604, 0.3071, 0.1064, 0.3071, 0.1064, 0.3974, 0.01604, 0.3974])
me_plane_005.materials.append(mat_mansion_atlas_001)
me_plane_005.update()
me_plane_005.normals_split_custom_set([tuple(v) for v in zip(*[iter([0.0, 0.0, 1.0, 0.0, 0.0, 1.0, 0.0, 0.0, 1.0, 0.0, 0.0, 1.0, 0.0, 0.0, 1.0, 0.0, 0.0, 1.0, 0.0, 0.0, 1.0, 0.0, 0.0, 1.0, 0.0, 0.0, 1.0, 0.0, 0.0, 1.0, 0.0, 0.0, 1.0, 0.0, 0.0, 1.0, 0.0, 0.0, 1.0, 0.0, 0.0, 1.0, 0.0, 0.0, 1.0, 0.0, 0.0, 1.0, 0.0, 0.0, 1.0, 0.0, 0.0, 1.0, 0.0, 0.0, 1.0, 0.0, 0.0, 1.0, 0.0, 0.0, 1.0, 0.0, 0.0, 1.0, 0.0, 0.0, 1.0, 0.0, 0.0, 1.0, 0.0, 0.0, 1.0, 0.0, 0.0, 1.0, 0.0, 0.0, 1.0, 0.0, 0.0, 1.0, 0.0, 0.0, 1.0, 0.0, 0.0, 1.0, 0.0, 0.0, 1.0, 0.0, 0.0, 1.0, 0.0, 0.0, 1.0, 0.0, 0.0, 1.0, 0.0, 0.0, 1.0, 0.0, 0.0, 1.0, 0.0, 0.0, 1.0, 0.0, 0.0, 1.0, 0.0, 0.0, 1.0, 0.0, 0.0, 1.0, 0.0, 0.0, 1.0, 0.0, 0.0, 1.0, 0.0, 0.0, 1.0, 0.0, 0.0, 1.0, 0.0, 0.0, 1.0, 0.0, 0.0, 1.0, 0.0, 0.0, 1.0, 0.0, 0.0, 1.0, 0.0, 0.0, 1.0, 0.0, 0.0, 1.0, 0.0, 0.0, 1.0, 0.0, 0.0, 1.0, 0.0, 0.0, 1.0, 0.0, 0.0, 1.0, 0.0, 0.0, 1.0, 0.0, 0.0, 1.0, 0.0, 0.0, 1.0, 0.0, 0.0, 1.0, 0.0, 0.0, 1.0, 0.0, 0.0, 1.0, 0.0, 0.0, 1.0, 0.0, 0.0, 1.0, 0.0, 0.0, 1.0, 0.0, 0.0, 1.0, 0.0, 0.0, 1.0, 0.0, 0.0, 1.0, 0.0, 0.0, 1.0, 0.0, 0.0, 1.0, 0.0, 0.0, 1.0, 0.0, 0.0, 1.0, 0.0, 0.0, 1.0, 0.0, 0.0, 1.0, 0.0, 0.0, 1.0, 0.0, 0.0, 1.0, 0.0, 0.0, 1.0, 0.0, 0.0, 1.0, 0.0, 0.0, 1.0, 0.0, 0.0, 1.0, 0.0, 0.0, 1.0, 0.0, 0.0, 1.0])] * 3)])

# ---- objects
ob_floor2_001 = bpy.data.objects.new('Floor2.001', me_plane_003)
ob_floor2_002 = bpy.data.objects.new('Floor2.002', me_plane_001)
ob_floor2_003 = bpy.data.objects.new('Floor2.003', me_plane_002)
ob_floor2_004 = bpy.data.objects.new('Floor2.004', me_plane_004)
ob_floor2_005 = bpy.data.objects.new('Floor2.005', me_plane_005)

# ---- transforms, parenting, visibility, modifiers, constraints
ob_floor2_001.location = (0.0, 6.392, 0.0)
ob_floor2_001.rotation_euler = (-1.629e-07, 0.0, 0.0)
ob_floor2_001.scale = (1.338, 1.0, 1.0)
ob_floor2_002.location = (0.0, 1.768, 0.0)
ob_floor2_002.rotation_euler = (-1.629e-07, 0.0, 0.0)
ob_floor2_002.scale = (1.484, 1.246, 1.0)
ob_floor2_003.location = (0.0, 10.76, 0.0)
ob_floor2_003.rotation_euler = (-1.629e-07, 0.0, 0.0)
ob_floor2_004.location = (0.0, -3.061, 0.0)
ob_floor2_004.rotation_euler = (-1.629e-07, 0.0, 0.0)
ob_floor2_004.scale = (1.418, 0.8147, 0.7527)
ob_floor2_005.location = (0.0, 14.05, 0.0)
ob_floor2_005.rotation_euler = (-1.629e-07, 0.0, 0.0)
ob_floor2_005.scale = (0.7638, 0.5467, 0.5803)

# ---- collection membership
col_collection.objects.link(ob_floor2_001)
col_collection.objects.link(ob_floor2_002)
col_collection.objects.link(ob_floor2_003)
col_collection.objects.link(ob_floor2_004)
col_collection.objects.link(ob_floor2_005)

# ---- scene / render settings (as saved in the file)
scene.frame_start = 1; scene.frame_end = 250; scene.frame_set(1)
scene.render.engine = 'BLENDER_EEVEE_NEXT'
scene.render.bake_bias = 0.0
scene.render.bake_samples = 0
scene.cycles.sampling_pattern = 'TABULATED_SOBOL'
scene.eevee.use_volume_custom_range = False
bpy.context.view_layer.update()

# ---- added for rendering (the .blend has no active camera and no usable light): camera, sun
cam_auto = bpy.data.cameras.new('AutoCamera')
cam_auto.lens = 50.0
cam_auto.sensor_width = 36.0
cam_auto.clip_end = 1000.0
ob_auto_camera = bpy.data.objects.new('AutoCamera', cam_auto)
scene.collection.objects.link(ob_auto_camera)
ob_auto_camera.location = (19.4089, -18.0999, 15.4485)
ob_auto_camera.rotation_euler = (1.09748, -7.21219e-08, 0.694738)
scene.camera = ob_auto_camera
light_auto_sun = bpy.data.lights.new('AutoSun', 'SUN')
light_auto_sun.energy = 3.0
light_auto_sun.angle = 0.0523599
ob_auto_sun = bpy.data.objects.new('AutoSun', light_auto_sun)
scene.collection.objects.link(ob_auto_sun)
ob_auto_sun.rotation_euler = (0.872665, 0.174533, 0.523599)
bpy.context.view_layer.update()
